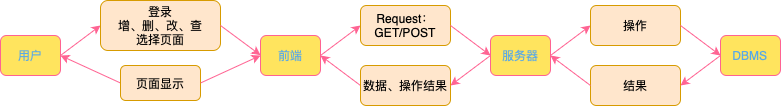

The diagram above was exported from draw.io. Its source (the exported page's mxGraphModel, read from the mxfile embedded in the PNG):
<mxGraphModel dx="1122" dy="761" grid="1" gridSize="10" guides="1" tooltips="1" connect="1" arrows="1" fold="1" page="1" pageScale="1" pageWidth="827" pageHeight="1169" math="0" shadow="0">
  <root>
    <mxCell id="WIyWlLk6GJQsqaUBKTNV-0" />
    <mxCell id="WIyWlLk6GJQsqaUBKTNV-1" parent="WIyWlLk6GJQsqaUBKTNV-0" />
    <mxCell id="WIyWlLk6GJQsqaUBKTNV-3" value="用户" style="rounded=1;whiteSpace=wrap;html=1;fontSize=12;glass=0;strokeWidth=1;shadow=0;labelBackgroundColor=none;fillColor=#FFE45E;strokeColor=#FF6392;fontColor=#5AA9E6;" parent="WIyWlLk6GJQsqaUBKTNV-1" vertex="1">
      <mxGeometry x="10" y="80" width="60" height="40" as="geometry" />
    </mxCell>
    <mxCell id="nqqt7zjogXe4aJNH87TI-0" value="" style="endArrow=classic;html=1;rounded=0;strokeColor=#FF6392;fontColor=#5AA9E6;fillColor=#FFE45E;exitX=1;exitY=0.5;exitDx=0;exitDy=0;entryX=0;entryY=0.5;entryDx=0;entryDy=0;" edge="1" parent="WIyWlLk6GJQsqaUBKTNV-1" source="WIyWlLk6GJQsqaUBKTNV-3" target="nqqt7zjogXe4aJNH87TI-1">
      <mxGeometry width="50" height="50" relative="1" as="geometry">
        <mxPoint x="150" y="120" as="sourcePoint" />
        <mxPoint x="110" y="100" as="targetPoint" />
      </mxGeometry>
    </mxCell>
    <mxCell id="nqqt7zjogXe4aJNH87TI-1" value="&lt;div&gt;登录&lt;/div&gt;增、删、改、查&lt;div&gt;选择页面&lt;/div&gt;" style="rounded=1;whiteSpace=wrap;html=1;fontSize=12;glass=0;strokeWidth=1;shadow=0;labelBackgroundColor=none;fillColor=#ffe6cc;strokeColor=#d79b00;" vertex="1" parent="WIyWlLk6GJQsqaUBKTNV-1">
      <mxGeometry x="110" y="45" width="120" height="50" as="geometry" />
    </mxCell>
    <mxCell id="nqqt7zjogXe4aJNH87TI-2" value="" style="endArrow=classic;html=1;rounded=0;strokeColor=#FF6392;fontColor=#5AA9E6;fillColor=#FFE45E;exitX=1;exitY=0.5;exitDx=0;exitDy=0;" edge="1" parent="WIyWlLk6GJQsqaUBKTNV-1" source="nqqt7zjogXe4aJNH87TI-1">
      <mxGeometry width="50" height="50" relative="1" as="geometry">
        <mxPoint x="230" y="99.66" as="sourcePoint" />
        <mxPoint x="270" y="99.66" as="targetPoint" />
      </mxGeometry>
    </mxCell>
    <mxCell id="nqqt7zjogXe4aJNH87TI-3" value="前端" style="rounded=1;whiteSpace=wrap;html=1;fontSize=12;glass=0;strokeWidth=1;shadow=0;labelBackgroundColor=none;fillColor=#FFE45E;strokeColor=#FF6392;fontColor=#5AA9E6;" vertex="1" parent="WIyWlLk6GJQsqaUBKTNV-1">
      <mxGeometry x="270" y="80" width="60" height="40" as="geometry" />
    </mxCell>
    <mxCell id="nqqt7zjogXe4aJNH87TI-4" value="" style="endArrow=classic;html=1;rounded=0;strokeColor=#FF6392;fontColor=#5AA9E6;fillColor=#FFE45E;exitX=1;exitY=0.5;exitDx=0;exitDy=0;entryX=0;entryY=0.5;entryDx=0;entryDy=0;" edge="1" parent="WIyWlLk6GJQsqaUBKTNV-1" source="nqqt7zjogXe4aJNH87TI-3" target="nqqt7zjogXe4aJNH87TI-6">
      <mxGeometry width="50" height="50" relative="1" as="geometry">
        <mxPoint x="240" y="109.66" as="sourcePoint" />
        <mxPoint x="370" y="80" as="targetPoint" />
      </mxGeometry>
    </mxCell>
    <mxCell id="nqqt7zjogXe4aJNH87TI-6" value="Request：GET/POST" style="rounded=1;whiteSpace=wrap;html=1;fontSize=12;glass=0;strokeWidth=1;shadow=0;labelBackgroundColor=none;fillColor=#ffe6cc;strokeColor=#d79b00;" vertex="1" parent="WIyWlLk6GJQsqaUBKTNV-1">
      <mxGeometry x="370" y="50" width="90" height="40" as="geometry" />
    </mxCell>
    <mxCell id="nqqt7zjogXe4aJNH87TI-7" value="" style="endArrow=none;html=1;rounded=0;strokeColor=#FF6392;fontColor=#5AA9E6;fillColor=#FFE45E;exitX=1;exitY=0.5;exitDx=0;exitDy=0;endFill=0;startArrow=classic;startFill=1;entryX=0;entryY=0.5;entryDx=0;entryDy=0;" edge="1" parent="WIyWlLk6GJQsqaUBKTNV-1" source="nqqt7zjogXe4aJNH87TI-3" target="nqqt7zjogXe4aJNH87TI-8">
      <mxGeometry width="50" height="50" relative="1" as="geometry">
        <mxPoint x="260" y="120" as="sourcePoint" />
        <mxPoint x="370" y="120" as="targetPoint" />
      </mxGeometry>
    </mxCell>
    <mxCell id="nqqt7zjogXe4aJNH87TI-8" value="数据、操作结果" style="rounded=1;whiteSpace=wrap;html=1;fontSize=12;glass=0;strokeWidth=1;shadow=0;labelBackgroundColor=none;fillColor=#ffe6cc;strokeColor=#d79b00;" vertex="1" parent="WIyWlLk6GJQsqaUBKTNV-1">
      <mxGeometry x="370" y="110" width="90" height="40" as="geometry" />
    </mxCell>
    <mxCell id="nqqt7zjogXe4aJNH87TI-9" value="" style="endArrow=classic;html=1;rounded=0;strokeColor=#FF6392;fontColor=#5AA9E6;fillColor=#FFE45E;exitX=1;exitY=0.5;exitDx=0;exitDy=0;entryX=0;entryY=0.5;entryDx=0;entryDy=0;" edge="1" parent="WIyWlLk6GJQsqaUBKTNV-1" source="nqqt7zjogXe4aJNH87TI-6" target="nqqt7zjogXe4aJNH87TI-14">
      <mxGeometry width="50" height="50" relative="1" as="geometry">
        <mxPoint x="490" y="75" as="sourcePoint" />
        <mxPoint x="500" y="90" as="targetPoint" />
      </mxGeometry>
    </mxCell>
    <mxCell id="nqqt7zjogXe4aJNH87TI-10" value="" style="endArrow=none;html=1;rounded=0;strokeColor=#FF6392;fontColor=#5AA9E6;fillColor=#FFE45E;exitX=1;exitY=0.5;exitDx=0;exitDy=0;endFill=0;startArrow=classic;startFill=1;entryX=0;entryY=0.5;entryDx=0;entryDy=0;" edge="1" parent="WIyWlLk6GJQsqaUBKTNV-1" target="nqqt7zjogXe4aJNH87TI-12">
      <mxGeometry width="50" height="50" relative="1" as="geometry">
        <mxPoint x="70" y="100" as="sourcePoint" />
        <mxPoint x="110" y="120" as="targetPoint" />
      </mxGeometry>
    </mxCell>
    <mxCell id="nqqt7zjogXe4aJNH87TI-12" value="页面显示" style="rounded=1;whiteSpace=wrap;html=1;fontSize=12;glass=0;strokeWidth=1;shadow=0;labelBackgroundColor=none;fillColor=#ffe6cc;strokeColor=#d79b00;" vertex="1" parent="WIyWlLk6GJQsqaUBKTNV-1">
      <mxGeometry x="130" y="110" width="80" height="35" as="geometry" />
    </mxCell>
    <mxCell id="nqqt7zjogXe4aJNH87TI-13" value="" style="endArrow=classic;html=1;rounded=0;strokeColor=#FF6392;fontColor=#5AA9E6;fillColor=#FFE45E;exitX=1;exitY=0.5;exitDx=0;exitDy=0;entryX=0;entryY=0.5;entryDx=0;entryDy=0;" edge="1" parent="WIyWlLk6GJQsqaUBKTNV-1" source="nqqt7zjogXe4aJNH87TI-12" target="nqqt7zjogXe4aJNH87TI-3">
      <mxGeometry width="50" height="50" relative="1" as="geometry">
        <mxPoint x="240" y="80" as="sourcePoint" />
        <mxPoint x="280" y="109.66" as="targetPoint" />
      </mxGeometry>
    </mxCell>
    <mxCell id="nqqt7zjogXe4aJNH87TI-14" value="服务器" style="rounded=1;whiteSpace=wrap;html=1;fontSize=12;glass=0;strokeWidth=1;shadow=0;labelBackgroundColor=none;fillColor=#FFE45E;strokeColor=#FF6392;fontColor=#5AA9E6;" vertex="1" parent="WIyWlLk6GJQsqaUBKTNV-1">
      <mxGeometry x="500" y="80" width="60" height="40" as="geometry" />
    </mxCell>
    <mxCell id="nqqt7zjogXe4aJNH87TI-15" value="" style="endArrow=classic;html=1;rounded=0;strokeColor=#FF6392;fontColor=#5AA9E6;fillColor=#FFE45E;exitX=0;exitY=0.5;exitDx=0;exitDy=0;entryX=1;entryY=0.5;entryDx=0;entryDy=0;" edge="1" parent="WIyWlLk6GJQsqaUBKTNV-1" source="nqqt7zjogXe4aJNH87TI-14" target="nqqt7zjogXe4aJNH87TI-8">
      <mxGeometry width="50" height="50" relative="1" as="geometry">
        <mxPoint x="470" y="80" as="sourcePoint" />
        <mxPoint x="510" y="100" as="targetPoint" />
      </mxGeometry>
    </mxCell>
    <mxCell id="nqqt7zjogXe4aJNH87TI-19" value="" style="endArrow=classic;html=1;rounded=0;strokeColor=#FF6392;fontColor=#5AA9E6;fillColor=#FFE45E;exitX=1;exitY=0.5;exitDx=0;exitDy=0;entryX=0;entryY=0.5;entryDx=0;entryDy=0;" edge="1" parent="WIyWlLk6GJQsqaUBKTNV-1" source="nqqt7zjogXe4aJNH87TI-14" target="nqqt7zjogXe4aJNH87TI-20">
      <mxGeometry width="50" height="50" relative="1" as="geometry">
        <mxPoint x="570" y="110" as="sourcePoint" />
        <mxPoint x="600" y="80" as="targetPoint" />
      </mxGeometry>
    </mxCell>
    <mxCell id="nqqt7zjogXe4aJNH87TI-20" value="操作" style="rounded=1;whiteSpace=wrap;html=1;fontSize=12;glass=0;strokeWidth=1;shadow=0;labelBackgroundColor=none;fillColor=#ffe6cc;strokeColor=#d79b00;" vertex="1" parent="WIyWlLk6GJQsqaUBKTNV-1">
      <mxGeometry x="600" y="50" width="90" height="40" as="geometry" />
    </mxCell>
    <mxCell id="nqqt7zjogXe4aJNH87TI-21" value="" style="endArrow=classic;html=1;rounded=0;strokeColor=#FF6392;fontColor=#5AA9E6;fillColor=#FFE45E;exitX=1;exitY=0.5;exitDx=0;exitDy=0;entryX=0;entryY=0.5;entryDx=0;entryDy=0;" edge="1" parent="WIyWlLk6GJQsqaUBKTNV-1" source="nqqt7zjogXe4aJNH87TI-20" target="nqqt7zjogXe4aJNH87TI-22">
      <mxGeometry width="50" height="50" relative="1" as="geometry">
        <mxPoint x="570" y="110" as="sourcePoint" />
        <mxPoint x="740" y="90" as="targetPoint" />
      </mxGeometry>
    </mxCell>
    <mxCell id="nqqt7zjogXe4aJNH87TI-22" value="DBMS" style="rounded=1;whiteSpace=wrap;html=1;fontSize=12;glass=0;strokeWidth=1;shadow=0;labelBackgroundColor=none;fillColor=#FFE45E;strokeColor=#FF6392;fontColor=#5AA9E6;" vertex="1" parent="WIyWlLk6GJQsqaUBKTNV-1">
      <mxGeometry x="730" y="80" width="60" height="40" as="geometry" />
    </mxCell>
    <mxCell id="nqqt7zjogXe4aJNH87TI-23" value="结果" style="rounded=1;whiteSpace=wrap;html=1;fontSize=12;glass=0;strokeWidth=1;shadow=0;labelBackgroundColor=none;fillColor=#ffe6cc;strokeColor=#d79b00;" vertex="1" parent="WIyWlLk6GJQsqaUBKTNV-1">
      <mxGeometry x="600" y="110" width="90" height="40" as="geometry" />
    </mxCell>
    <mxCell id="nqqt7zjogXe4aJNH87TI-24" value="" style="endArrow=classic;html=1;rounded=0;strokeColor=#FF6392;fontColor=#5AA9E6;fillColor=#FFE45E;exitX=0;exitY=0.5;exitDx=0;exitDy=0;entryX=1;entryY=0.5;entryDx=0;entryDy=0;" edge="1" parent="WIyWlLk6GJQsqaUBKTNV-1" source="nqqt7zjogXe4aJNH87TI-22" target="nqqt7zjogXe4aJNH87TI-23">
      <mxGeometry width="50" height="50" relative="1" as="geometry">
        <mxPoint x="700" y="80" as="sourcePoint" />
        <mxPoint x="740" y="110" as="targetPoint" />
      </mxGeometry>
    </mxCell>
    <mxCell id="nqqt7zjogXe4aJNH87TI-25" value="" style="endArrow=classic;html=1;rounded=0;strokeColor=#FF6392;fontColor=#5AA9E6;fillColor=#FFE45E;exitX=0;exitY=0.5;exitDx=0;exitDy=0;entryX=1;entryY=0.5;entryDx=0;entryDy=0;" edge="1" parent="WIyWlLk6GJQsqaUBKTNV-1" source="nqqt7zjogXe4aJNH87TI-23" target="nqqt7zjogXe4aJNH87TI-14">
      <mxGeometry width="50" height="50" relative="1" as="geometry">
        <mxPoint x="740" y="110" as="sourcePoint" />
        <mxPoint x="700" y="140" as="targetPoint" />
      </mxGeometry>
    </mxCell>
  </root>
</mxGraphModel>